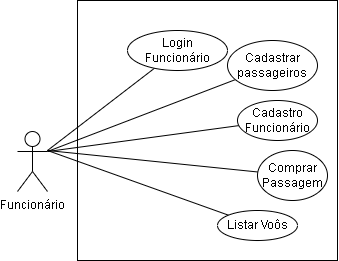

The diagram above was exported from draw.io. Its source (the exported page's mxGraphModel, read from the mxfile embedded in the PNG):
<mxGraphModel dx="989" dy="505" grid="1" gridSize="10" guides="1" tooltips="1" connect="1" arrows="1" fold="1" page="1" pageScale="1" pageWidth="827" pageHeight="1169" math="0" shadow="0">
  <root>
    <mxCell id="0" />
    <mxCell id="1" parent="0" />
    <mxCell id="5C3cEzCOrlKGIvcgmtaW-13" value="" style="whiteSpace=wrap;html=1;aspect=fixed;" vertex="1" parent="1">
      <mxGeometry x="180" y="170" width="260" height="260" as="geometry" />
    </mxCell>
    <mxCell id="5C3cEzCOrlKGIvcgmtaW-1" value="Funcionário" style="shape=umlActor;verticalLabelPosition=bottom;verticalAlign=top;html=1;outlineConnect=0;" vertex="1" parent="1">
      <mxGeometry x="120" y="301" width="30" height="60" as="geometry" />
    </mxCell>
    <mxCell id="5C3cEzCOrlKGIvcgmtaW-3" value="" style="endArrow=none;html=1;rounded=0;" edge="1" parent="1" target="5C3cEzCOrlKGIvcgmtaW-4">
      <mxGeometry width="50" height="50" relative="1" as="geometry">
        <mxPoint x="150" y="320" as="sourcePoint" />
        <mxPoint x="290" y="200" as="targetPoint" />
      </mxGeometry>
    </mxCell>
    <mxCell id="5C3cEzCOrlKGIvcgmtaW-4" value="Login&lt;br&gt;Funcionário" style="ellipse;whiteSpace=wrap;html=1;" vertex="1" parent="1">
      <mxGeometry x="230" y="200" width="100" height="40" as="geometry" />
    </mxCell>
    <mxCell id="5C3cEzCOrlKGIvcgmtaW-5" value="" style="endArrow=none;html=1;rounded=0;exitX=1;exitY=0.3333333333333333;exitDx=0;exitDy=0;exitPerimeter=0;" edge="1" parent="1" target="5C3cEzCOrlKGIvcgmtaW-6" source="5C3cEzCOrlKGIvcgmtaW-1">
      <mxGeometry width="50" height="50" relative="1" as="geometry">
        <mxPoint x="230" y="427" as="sourcePoint" />
        <mxPoint x="370" y="310" as="targetPoint" />
      </mxGeometry>
    </mxCell>
    <mxCell id="5C3cEzCOrlKGIvcgmtaW-6" value="Cadastro&lt;br&gt;Funcionário" style="ellipse;whiteSpace=wrap;html=1;" vertex="1" parent="1">
      <mxGeometry x="340" y="270" width="80" height="40" as="geometry" />
    </mxCell>
    <mxCell id="5C3cEzCOrlKGIvcgmtaW-7" value="" style="endArrow=none;html=1;rounded=0;" edge="1" parent="1" target="5C3cEzCOrlKGIvcgmtaW-8">
      <mxGeometry width="50" height="50" relative="1" as="geometry">
        <mxPoint x="150" y="320" as="sourcePoint" />
        <mxPoint x="380" y="420" as="targetPoint" />
      </mxGeometry>
    </mxCell>
    <mxCell id="5C3cEzCOrlKGIvcgmtaW-8" value="Listar Voôs" style="ellipse;whiteSpace=wrap;html=1;" vertex="1" parent="1">
      <mxGeometry x="320" y="380" width="80" height="30" as="geometry" />
    </mxCell>
    <mxCell id="5C3cEzCOrlKGIvcgmtaW-9" value="" style="endArrow=none;html=1;rounded=0;exitX=1;exitY=0.3333333333333333;exitDx=0;exitDy=0;exitPerimeter=0;" edge="1" parent="1" target="5C3cEzCOrlKGIvcgmtaW-10" source="5C3cEzCOrlKGIvcgmtaW-1">
      <mxGeometry width="50" height="50" relative="1" as="geometry">
        <mxPoint x="180" y="130" as="sourcePoint" />
        <mxPoint x="410" y="230" as="targetPoint" />
      </mxGeometry>
    </mxCell>
    <mxCell id="5C3cEzCOrlKGIvcgmtaW-10" value="Cadastrar passageiros" style="ellipse;whiteSpace=wrap;html=1;" vertex="1" parent="1">
      <mxGeometry x="330" y="210" width="90" height="50" as="geometry" />
    </mxCell>
    <mxCell id="5C3cEzCOrlKGIvcgmtaW-11" value="" style="endArrow=none;html=1;rounded=0;" edge="1" parent="1" target="5C3cEzCOrlKGIvcgmtaW-12">
      <mxGeometry width="50" height="50" relative="1" as="geometry">
        <mxPoint x="150" y="320" as="sourcePoint" />
        <mxPoint x="490" y="350" as="targetPoint" />
      </mxGeometry>
    </mxCell>
    <mxCell id="5C3cEzCOrlKGIvcgmtaW-12" value="Comprar Passagem" style="ellipse;whiteSpace=wrap;html=1;" vertex="1" parent="1">
      <mxGeometry x="360" y="320" width="70" height="50" as="geometry" />
    </mxCell>
  </root>
</mxGraphModel>